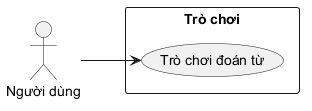

The diagram above was rendered by PlantUML. Its source (embedded in the PNG):
@startuml
left to right direction

actor "Người dùng" as user

rectangle "Trò chơi" {
	usecase "Trò chơi đoán từ" as UC_Wordle
}

user --> UC_Wordle
@enduml